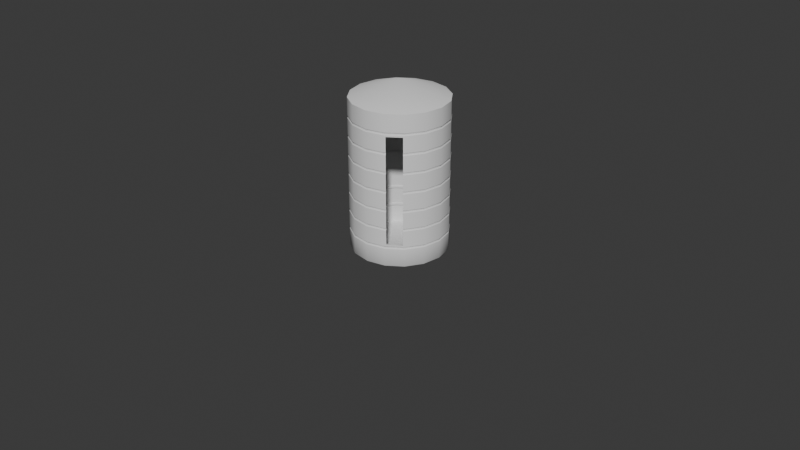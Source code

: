 # Source: WaterTank.blend  (saved by Blender 5.1.30; exported with 4.5.12 LTS)
import bpy
from mathutils import Matrix  # noqa: F401  (used for matrix-valued properties, if any)

bpy.ops.wm.read_factory_settings(use_empty=True)
scene = bpy.context.scene
scene.name = 'Scene'

# ---- collections
col_collection = bpy.data.collections.new('Collection'); scene.collection.children.link(col_collection)
col_duplicate = bpy.data.collections.new('duplicate'); scene.collection.children.link(col_duplicate)
col_duplicate_001 = bpy.data.collections.new('duplicate.001'); scene.collection.children.link(col_duplicate_001)

# ---- world
world_world = bpy.data.worlds.new('World'); scene.world = world_world
world_world.use_nodes = True; world_world.node_tree.nodes.clear()
_N = world_world.node_tree.nodes; _L = world_world.node_tree.links
n0 = _N.new('ShaderNodeOutputWorld'); n0.name = 'World Output'; n0.location = (200, 100)
n1 = _N.new('ShaderNodeBackground'); n1.name = 'Background'; n1.location = (-200, 100)
n1.inputs[0].default_value = (0.05088, 0.05088, 0.05088, 1.0)
_L.new(n1.outputs[0], n0.inputs[0])
n0.is_active_output = True
world_world.color = (0.05088, 0.05088, 0.05088)
world_world.sun_shadow_jitter_overblur = 0.0

# ---- meshes
me_plane_001 = bpy.data.meshes.new('Plane.001')
me_plane_001.from_pydata([(0.0, 0.0, 0.0), (-0.2636, -2.719e-07, -0.8344), (-0.2636, -3.16e-09, -0.009699), (-0.2539, 0.0, 0.0), (-0.2435, -0.1009, -0.8344), (-0.2435, -0.1009, -0.009699), (-0.2346, -0.09717, 0.0), (-0.1864, -0.1864, -0.8344), (-0.1864, -0.1864, -0.009699), (-0.1795, -0.1795, 0.0), (-0.1009, -0.2435, -0.8344), (-0.1009, -0.2435, -0.009699), (-0.09717, -0.2346, 0.0), (2.834e-07, -0.2636, -0.8344), (1.468e-08, -0.2636, -0.009699), (1.11e-08, -0.2539, 0.0), (0.1009, -0.2435, -0.8344), (0.1009, -0.2435, -0.009699), (0.09717, -0.2346, 0.0), (0.1864, -0.1864, -0.8344), (0.1864, -0.1864, -0.009699), (0.1795, -0.1795, 0.0), (0.2435, -0.1009, -0.8344), (0.2435, -0.1009, -0.009699), (0.2346, -0.09717, 0.0), (0.2636, 2.949e-07, -0.8344), (0.2636, 2.621e-08, -0.009699), (0.2539, 2.22e-08, 0.0), (0.2435, 0.1009, -0.8344), (0.2435, 0.1009, -0.009699), (0.2346, 0.09717, 0.0), (0.1864, 0.1864, -0.8344), (0.1864, 0.1864, -0.009699), (0.1795, 0.1795, 0.0), (0.1009, 0.2435, -0.8344), (0.1009, 0.2435, -0.009699), (0.09717, 0.2346, 0.0), (-2.75e-07, 0.2636, -0.8344), (4.441e-16, -1.421e-14, -0.9264), (-6.304e-09, 0.2636, -0.009699), (-3.028e-09, 0.2539, 0.0), (-0.1009, 0.2435, -0.8344), (-0.1009, 0.2435, -0.009699), (-0.09717, 0.2346, 0.0), (-0.1864, 0.1864, -0.8344), (-0.1864, 0.1864, -0.009699), (-0.1795, 0.1795, 0.0), (-0.2435, 0.1009, -0.8344), (-0.2435, 0.1009, -0.009699), (-0.2346, 0.09717, 0.0), (-0.2636, -3.904e-08, -0.1198), (-0.2636, -3.447e-08, -0.1058), (-0.2581, -3.582e-08, -0.1128), (-0.2636, -7.263e-08, -0.2229), (-0.2636, -6.806e-08, -0.2089), (-0.2581, -6.867e-08, -0.2159), (-0.2636, -1.062e-07, -0.326), (-0.2636, -1.017e-07, -0.312), (-0.2581, -1.015e-07, -0.319), (-0.2636, -1.398e-07, -0.4291), (-0.2636, -1.352e-07, -0.4151), (-0.2581, -1.347e-07, -0.4221), (-0.2636, -1.734e-07, -0.5322), (-0.2636, -1.688e-07, -0.5182), (-0.2581, -1.674e-07, -0.5252), (-0.2636, -2.07e-07, -0.6353), (-0.2636, -2.024e-07, -0.6212), (-0.2581, -2.004e-07, -0.6283), (-0.2636, -2.406e-07, -0.7384), (-0.2636, -2.36e-07, -0.7243), (-0.2581, -2.334e-07, -0.7313), (-0.2435, -0.1009, -0.1058), (-0.2435, -0.1009, -0.1198), (-0.2384, -0.09877, -0.1128), (-0.2435, -0.1009, -0.2089), (-0.2435, -0.1009, -0.2229), (-0.2384, -0.09877, -0.2159), (-0.2435, -0.1009, -0.312), (-0.2435, -0.1009, -0.326), (-0.2384, -0.09877, -0.319), (-0.2435, -0.1009, -0.4151), (-0.2435, -0.1009, -0.4291), (-0.2384, -0.09877, -0.4221), (-0.2435, -0.1009, -0.5182), (-0.2435, -0.1009, -0.5322), (-0.2384, -0.09877, -0.5252), (-0.2435, -0.1009, -0.6212), (-0.2435, -0.1009, -0.6353), (-0.2384, -0.09877, -0.6283), (-0.2435, -0.1009, -0.7243), (-0.2435, -0.1009, -0.7384), (-0.2384, -0.09877, -0.7313), (-0.1864, -0.1864, -0.1058), (-0.1864, -0.1864, -0.1198), (-0.1825, -0.1825, -0.1128), (-0.1864, -0.1864, -0.2089), (-0.1864, -0.1864, -0.2229), (-0.1825, -0.1825, -0.2159), (-0.1864, -0.1864, -0.312), (-0.1864, -0.1864, -0.326), (-0.1825, -0.1825, -0.319), (-0.1864, -0.1864, -0.4151), (-0.1864, -0.1864, -0.4291), (-0.1825, -0.1825, -0.4221), (-0.1864, -0.1864, -0.5182), (-0.1864, -0.1864, -0.5322), (-0.1825, -0.1825, -0.5252), (-0.1864, -0.1864, -0.6212), (-0.1864, -0.1864, -0.6353), (-0.1825, -0.1825, -0.6283), (-0.1864, -0.1864, -0.7243), (-0.1864, -0.1864, -0.7384), (-0.1825, -0.1825, -0.7313), (-0.1009, -0.2435, -0.1058), (-0.1009, -0.2435, -0.1198), (-0.09877, -0.2384, -0.1128), (-0.1009, -0.2435, -0.2089), (-0.1009, -0.2435, -0.2229), (-0.09877, -0.2384, -0.2159), (-0.1009, -0.2435, -0.312), (-0.1009, -0.2435, -0.326), (-0.09877, -0.2384, -0.319), (-0.1009, -0.2435, -0.4151), (-0.1009, -0.2435, -0.4291), (-0.09877, -0.2384, -0.4221), (-0.1009, -0.2435, -0.5182), (-0.1009, -0.2435, -0.5322), (-0.09877, -0.2384, -0.5252), (-0.1009, -0.2435, -0.6212), (-0.1009, -0.2435, -0.6353), (-0.09877, -0.2384, -0.6283), (-0.1009, -0.2435, -0.7243), (-0.1009, -0.2435, -0.7384), (-0.09877, -0.2384, -0.7313), (4.599e-08, -0.2636, -0.1058), (5.056e-08, -0.2636, -0.1198), (4.695e-08, -0.2581, -0.1128), (7.958e-08, -0.2636, -0.2089), (8.415e-08, -0.2636, -0.2229), (7.984e-08, -0.2581, -0.2159), (1.132e-07, -0.2636, -0.312), (1.177e-07, -0.2636, -0.326), (1.129e-07, -0.2581, -0.319), (1.468e-07, -0.2636, -0.4151), (1.513e-07, -0.2636, -0.4291), (1.457e-07, -0.2581, -0.4221), (1.804e-07, -0.2636, -0.5182), (1.849e-07, -0.2636, -0.5322), (1.787e-07, -0.2581, -0.5252), (2.139e-07, -0.2636, -0.6212), (2.185e-07, -0.2636, -0.6353), (2.115e-07, -0.2581, -0.6283), (2.475e-07, -0.2636, -0.7243), (2.521e-07, -0.2636, -0.7384), (2.443e-07, -0.2581, -0.7313), (0.1009, -0.2435, -0.1058), (0.1009, -0.2435, -0.1198), (0.09877, -0.2384, -0.1128), (0.1009, -0.2435, -0.2089), (0.1009, -0.2435, -0.2229), (0.09877, -0.2384, -0.2159), (0.1009, -0.2435, -0.312), (0.1009, -0.2435, -0.326), (0.09877, -0.2384, -0.319), (0.1009, -0.2435, -0.4151), (0.1009, -0.2435, -0.4291), (0.09877, -0.2384, -0.4221), (0.1009, -0.2435, -0.5182), (0.1009, -0.2435, -0.5322), (0.09877, -0.2384, -0.5252), (0.1009, -0.2435, -0.6212), (0.1009, -0.2435, -0.6353), (0.09877, -0.2384, -0.6283), (0.1009, -0.2435, -0.7243), (0.1009, -0.2435, -0.7384), (0.09877, -0.2384, -0.7313), (0.1864, -0.1864, -0.1058), (0.1864, -0.1864, -0.1198), (0.1825, -0.1825, -0.1128), (0.1864, -0.1864, -0.2089), (0.1864, -0.1864, -0.2229), (0.1825, -0.1825, -0.2159), (0.1864, -0.1864, -0.312), (0.1864, -0.1864, -0.326), (0.1825, -0.1825, -0.319), (0.1864, -0.1864, -0.4151), (0.1864, -0.1864, -0.4291), (0.1825, -0.1825, -0.4221), (0.1864, -0.1864, -0.5182), (0.1864, -0.1864, -0.5322), (0.1825, -0.1825, -0.5252), (0.1864, -0.1864, -0.6212), (0.1864, -0.1864, -0.6353), (0.1825, -0.1825, -0.6283), (0.1864, -0.1864, -0.7243), (0.1864, -0.1864, -0.7384), (0.1825, -0.1825, -0.7313), (0.2435, -0.1009, -0.1058), (0.2435, -0.1009, -0.1198), (0.2384, -0.09877, -0.1128), (0.2435, -0.1009, -0.2089), (0.2435, -0.1009, -0.2229), (0.2384, -0.09877, -0.2159), (0.2435, -0.1009, -0.312), (0.2435, -0.1009, -0.326), (0.2384, -0.09877, -0.319), (0.2435, -0.1009, -0.4151), (0.2435, -0.1009, -0.4291), (0.2384, -0.09877, -0.4221), (0.2435, -0.1009, -0.5182), (0.2435, -0.1009, -0.5322), (0.2384, -0.09877, -0.5252), (0.2435, -0.1009, -0.6212), (0.2435, -0.1009, -0.6353), (0.2384, -0.09877, -0.6283), (0.2435, -0.1009, -0.7243), (0.2435, -0.1009, -0.7384), (0.2384, -0.09877, -0.7313), (0.2636, 5.751e-08, -0.1058), (0.2636, 6.208e-08, -0.1198), (0.2581, 5.871e-08, -0.1128), (0.2636, 9.11e-08, -0.2089), (0.2636, 9.567e-08, -0.2229), (0.2581, 9.164e-08, -0.2159), (0.2636, 1.247e-07, -0.312), (0.2636, 1.293e-07, -0.326), (0.2581, 1.246e-07, -0.319), (0.2636, 1.583e-07, -0.4151), (0.2636, 1.629e-07, -0.4291), (0.2581, 1.572e-07, -0.4221), (0.2636, 1.919e-07, -0.5182), (0.2636, 1.965e-07, -0.5322), (0.2581, 1.903e-07, -0.5252), (0.2636, 2.255e-07, -0.6212), (0.2636, 2.3e-07, -0.6353), (0.2581, 2.23e-07, -0.6283), (0.2636, 2.591e-07, -0.7243), (0.2636, 2.636e-07, -0.7384), (0.2581, 2.558e-07, -0.7313), (0.2435, 0.1009, -0.1058), (0.2435, 0.1009, -0.1198), (0.2384, 0.09877, -0.1128), (0.2435, 0.1009, -0.2089), (0.2435, 0.1009, -0.2229), (0.2384, 0.09877, -0.2159), (0.2435, 0.1009, -0.312), (0.2435, 0.1009, -0.326), (0.2384, 0.09877, -0.319), (0.2435, 0.1009, -0.4151), (0.2435, 0.1009, -0.4291), (0.2384, 0.09877, -0.4221), (0.2435, 0.1009, -0.5182), (0.2435, 0.1009, -0.5322), (0.2384, 0.09877, -0.5252), (0.2435, 0.1009, -0.6212), (0.2435, 0.1009, -0.6353), (0.2384, 0.09877, -0.6283), (0.2435, 0.1009, -0.7243), (0.2435, 0.1009, -0.7384), (0.2384, 0.09877, -0.7313), (0.1864, 0.1864, -0.1058), (0.1791, 0.1913, -0.1286), (0.1825, 0.1825, -0.1128), (0.1793, 0.1915, -0.2085), (0.1793, 0.1915, -0.2233), (0.1756, 0.1879, -0.2159), (0.1793, 0.1915, -0.3115), (0.1793, 0.1915, -0.3264), (0.1756, 0.1879, -0.319), (0.1793, 0.1915, -0.4146), (0.1793, 0.1915, -0.4295), (0.1756, 0.1879, -0.4221), (0.1793, 0.1915, -0.5177), (0.1793, 0.1915, -0.5326), (0.1756, 0.1879, -0.5252), (0.1793, 0.1915, -0.6208), (0.1793, 0.1915, -0.6357), (0.1756, 0.1879, -0.6283), (0.1791, 0.1913, -0.7156), (0.1864, 0.1864, -0.7384), (0.1825, 0.1825, -0.7313), (0.1009, 0.2435, -0.1058), (0.1082, 0.2387, -0.1286), (0.09877, 0.2384, -0.1128), (0.1083, 0.2389, -0.2085), (0.1083, 0.2389, -0.2233), (0.1064, 0.2341, -0.2159), (0.1083, 0.2389, -0.3115), (0.1083, 0.2389, -0.3264), (0.1064, 0.2341, -0.319), (0.1083, 0.2389, -0.4146), (0.1083, 0.2389, -0.4295), (0.1064, 0.2341, -0.4221), (0.1083, 0.2389, -0.5177), (0.1083, 0.2389, -0.5326), (0.1064, 0.2341, -0.5252), (0.1083, 0.2389, -0.6208), (0.1083, 0.2389, -0.6357), (0.1064, 0.2341, -0.6283), (0.1082, 0.2387, -0.7156), (0.1009, 0.2435, -0.7384), (0.09877, 0.2384, -0.7313), (-3.761e-08, 0.2636, -0.1058), (-4.218e-08, 0.2636, -0.1198), (-3.937e-08, 0.2581, -0.1128), (-7.12e-08, 0.2636, -0.2089), (-7.577e-08, 0.2636, -0.2229), (-7.226e-08, 0.2581, -0.2159), (-1.048e-07, 0.2636, -0.312), (-1.094e-07, 0.2636, -0.326), (-1.05e-07, 0.2581, -0.319), (-1.384e-07, 0.2636, -0.4151), (-1.43e-07, 0.2636, -0.4291), (-1.38e-07, 0.2581, -0.4221), (-1.72e-07, 0.2636, -0.5182), (-1.765e-07, 0.2636, -0.5322), (-1.707e-07, 0.2581, -0.5252), (-2.056e-07, 0.2636, -0.6212), (-2.101e-07, 0.2636, -0.6353), (-2.037e-07, 0.2581, -0.6283), (-2.392e-07, 0.2636, -0.7243), (-2.437e-07, 0.2636, -0.7384), (-2.367e-07, 0.2581, -0.7313), (-0.1009, 0.2435, -0.1058), (-0.1009, 0.2435, -0.1198), (-0.09877, 0.2384, -0.1128), (-0.1009, 0.2435, -0.2089), (-0.1009, 0.2435, -0.2229), (-0.09877, 0.2384, -0.2159), (-0.1009, 0.2435, -0.312), (-0.1009, 0.2435, -0.326), (-0.09877, 0.2384, -0.319), (-0.1009, 0.2435, -0.4151), (-0.1009, 0.2435, -0.4291), (-0.09877, 0.2384, -0.4221), (-0.1009, 0.2435, -0.5182), (-0.1009, 0.2435, -0.5322), (-0.09877, 0.2384, -0.5252), (-0.1009, 0.2435, -0.6212), (-0.1009, 0.2435, -0.6353), (-0.09877, 0.2384, -0.6283), (-0.1009, 0.2435, -0.7243), (-0.1009, 0.2435, -0.7384), (-0.09877, 0.2384, -0.7313), (-0.1864, 0.1864, -0.1058), (-0.1864, 0.1864, -0.1198), (-0.1825, 0.1825, -0.1128), (-0.1864, 0.1864, -0.2089), (-0.1864, 0.1864, -0.2229), (-0.1825, 0.1825, -0.2159), (-0.1864, 0.1864, -0.312), (-0.1864, 0.1864, -0.326), (-0.1825, 0.1825, -0.319), (-0.1864, 0.1864, -0.4151), (-0.1864, 0.1864, -0.4291), (-0.1825, 0.1825, -0.4221), (-0.1864, 0.1864, -0.5182), (-0.1864, 0.1864, -0.5322), (-0.1825, 0.1825, -0.5252), (-0.1864, 0.1864, -0.6212), (-0.1864, 0.1864, -0.6353), (-0.1825, 0.1825, -0.6283), (-0.1864, 0.1864, -0.7243), (-0.1864, 0.1864, -0.7384), (-0.1825, 0.1825, -0.7313), (-0.2435, 0.1009, -0.1058), (-0.2435, 0.1009, -0.1198), (-0.2384, 0.09877, -0.1128), (-0.2435, 0.1009, -0.2089), (-0.2435, 0.1009, -0.2229), (-0.2384, 0.09877, -0.2159), (-0.2435, 0.1009, -0.312), (-0.2435, 0.1009, -0.326), (-0.2384, 0.09877, -0.319), (-0.2435, 0.1009, -0.4151), (-0.2435, 0.1009, -0.4291), (-0.2384, 0.09877, -0.4221), (-0.2435, 0.1009, -0.5182), (-0.2435, 0.1009, -0.5322), (-0.2384, 0.09877, -0.5252), (-0.2435, 0.1009, -0.6212), (-0.2435, 0.1009, -0.6353), (-0.2384, 0.09877, -0.6283), (-0.2435, 0.1009, -0.7243), (-0.2435, 0.1009, -0.7384), (-0.2384, 0.09877, -0.7313), (0.09877, 0.2384, -0.2159), (0.1009, 0.2435, -0.2229), (0.1009, 0.2435, -0.2089), (0.09877, 0.2384, -0.319), (0.1009, 0.2435, -0.326), (0.1009, 0.2435, -0.312), (0.09877, 0.2384, -0.4221), (0.1009, 0.2435, -0.4291), (0.1009, 0.2435, -0.4151), (0.09877, 0.2384, -0.5252), (0.1009, 0.2435, -0.5322), (0.1009, 0.2435, -0.5182), (0.09877, 0.2384, -0.6283), (0.1009, 0.2435, -0.6353), (0.1009, 0.2435, -0.6212), (0.1864, 0.1864, -0.1198), (0.1009, 0.2435, -0.1198), (0.1825, 0.1825, -0.2159), (0.1864, 0.1864, -0.2229), (0.1864, 0.1864, -0.2089), (0.1825, 0.1825, -0.319), (0.1864, 0.1864, -0.326), (0.1864, 0.1864, -0.312), (0.1825, 0.1825, -0.4221), (0.1864, 0.1864, -0.4291), (0.1864, 0.1864, -0.4151), (0.1825, 0.1825, -0.5252), (0.1864, 0.1864, -0.5322), (0.1864, 0.1864, -0.5182), (0.1825, 0.1825, -0.6283), (0.1864, 0.1864, -0.6353), (0.1864, 0.1864, -0.6212), (0.1009, 0.2435, -0.7243), (0.1864, 0.1864, -0.7243)], [], [(1, 38, 4), (4, 38, 7), (7, 38, 10), (10, 38, 13), (13, 38, 16), (16, 38, 19), (19, 38, 22), (22, 38, 25), (25, 38, 28), (28, 38, 31), (31, 38, 34), (34, 38, 37), (37, 38, 41), (41, 38, 44), (44, 38, 47), (47, 38, 1), (2, 5, 6, 3), (5, 8, 9, 6), (8, 11, 12, 9), (11, 14, 15, 12), (14, 17, 18, 15), (17, 20, 21, 18), (20, 23, 24, 21), (23, 26, 27, 24), (26, 29, 30, 27), (29, 32, 33, 30), (32, 35, 36, 33), (35, 39, 40, 36), (39, 42, 43, 40), (42, 45, 46, 43), (45, 48, 49, 46), (48, 2, 3, 49), (3, 6, 0), (6, 9, 0), (9, 12, 0), (12, 15, 0), (15, 18, 0), (18, 21, 0), (21, 24, 0), (24, 27, 0), (27, 30, 0), (30, 33, 0), (33, 36, 0), (36, 40, 0), (40, 43, 0), (43, 46, 0), (46, 49, 0), (49, 3, 0), (366, 50, 52, 367), (367, 52, 51, 365), (369, 53, 55, 370), (370, 55, 54, 368), (372, 56, 58, 373), (373, 58, 57, 371), (375, 59, 61, 376), (376, 61, 60, 374), (378, 62, 64, 379), (379, 64, 63, 377), (381, 65, 67, 382), (382, 67, 66, 380), (384, 68, 70, 385), (385, 70, 69, 383), (345, 366, 367, 346), (346, 367, 365, 344), (348, 369, 370, 349), (349, 370, 368, 347), (351, 372, 373, 352), (352, 373, 371, 350), (354, 375, 376, 355), (355, 376, 374, 353), (357, 378, 379, 358), (358, 379, 377, 356), (360, 381, 382, 361), (361, 382, 380, 359), (363, 384, 385, 364), (364, 385, 383, 362), (324, 345, 346, 325), (325, 346, 344, 323), (327, 348, 349, 328), (328, 349, 347, 326), (330, 351, 352, 331), (331, 352, 350, 329), (333, 354, 355, 334), (334, 355, 353, 332), (336, 357, 358, 337), (337, 358, 356, 335), (339, 360, 361, 340), (340, 361, 359, 338), (342, 363, 364, 343), (343, 364, 362, 341), (303, 324, 325, 304), (304, 325, 323, 302), (306, 327, 328, 307), (307, 328, 326, 305), (309, 330, 331, 310), (310, 331, 329, 308), (312, 333, 334, 313), (313, 334, 332, 311), (315, 336, 337, 316), (316, 337, 335, 314), (318, 339, 340, 319), (319, 340, 338, 317), (321, 342, 343, 322), (322, 343, 341, 320), (402, 303, 304, 283), (283, 304, 302, 281), (387, 306, 307, 386), (386, 307, 305, 388), (390, 309, 310, 389), (389, 310, 308, 391), (393, 312, 313, 392), (392, 313, 311, 394), (396, 315, 316, 395), (395, 316, 314, 397), (399, 318, 319, 398), (398, 319, 317, 400), (300, 321, 322, 301), (301, 322, 320, 418), (401, 402, 283, 262), (262, 283, 281, 260), (279, 300, 301, 280), (280, 301, 418, 419), (240, 401, 262, 241), (241, 262, 260, 239), (243, 404, 403, 244), (244, 403, 405, 242), (246, 407, 406, 247), (247, 406, 408, 245), (249, 410, 409, 250), (250, 409, 411, 248), (252, 413, 412, 253), (253, 412, 414, 251), (255, 416, 415, 256), (256, 415, 417, 254), (258, 279, 280, 259), (259, 280, 419, 257), (219, 240, 241, 220), (220, 241, 239, 218), (222, 243, 244, 223), (223, 244, 242, 221), (225, 246, 247, 226), (226, 247, 245, 224), (228, 249, 250, 229), (229, 250, 248, 227), (231, 252, 253, 232), (232, 253, 251, 230), (234, 255, 256, 235), (235, 256, 254, 233), (237, 258, 259, 238), (238, 259, 257, 236), (198, 219, 220, 199), (199, 220, 218, 197), (201, 222, 223, 202), (202, 223, 221, 200), (204, 225, 226, 205), (205, 226, 224, 203), (207, 228, 229, 208), (208, 229, 227, 206), (210, 231, 232, 211), (211, 232, 230, 209), (213, 234, 235, 214), (214, 235, 233, 212), (216, 237, 238, 217), (217, 238, 236, 215), (177, 198, 199, 178), (178, 199, 197, 176), (180, 201, 202, 181), (181, 202, 200, 179), (183, 204, 205, 184), (184, 205, 203, 182), (186, 207, 208, 187), (187, 208, 206, 185), (189, 210, 211, 190), (190, 211, 209, 188), (192, 213, 214, 193), (193, 214, 212, 191), (195, 216, 217, 196), (196, 217, 215, 194), (156, 177, 178, 157), (157, 178, 176, 155), (159, 180, 181, 160), (160, 181, 179, 158), (162, 183, 184, 163), (163, 184, 182, 161), (165, 186, 187, 166), (166, 187, 185, 164), (168, 189, 190, 169), (169, 190, 188, 167), (171, 192, 193, 172), (172, 193, 191, 170), (174, 195, 196, 175), (175, 196, 194, 173), (135, 156, 157, 136), (136, 157, 155, 134), (138, 159, 160, 139), (139, 160, 158, 137), (141, 162, 163, 142), (142, 163, 161, 140), (144, 165, 166, 145), (145, 166, 164, 143), (147, 168, 169, 148), (148, 169, 167, 146), (150, 171, 172, 151), (151, 172, 170, 149), (153, 174, 175, 154), (154, 175, 173, 152), (114, 135, 136, 115), (115, 136, 134, 113), (117, 138, 139, 118), (118, 139, 137, 116), (120, 141, 142, 121), (121, 142, 140, 119), (123, 144, 145, 124), (124, 145, 143, 122), (126, 147, 148, 127), (127, 148, 146, 125), (129, 150, 151, 130), (130, 151, 149, 128), (132, 153, 154, 133), (133, 154, 152, 131), (93, 114, 115, 94), (94, 115, 113, 92), (96, 117, 118, 97), (97, 118, 116, 95), (99, 120, 121, 100), (100, 121, 119, 98), (102, 123, 124, 103), (103, 124, 122, 101), (105, 126, 127, 106), (106, 127, 125, 104), (108, 129, 130, 109), (109, 130, 128, 107), (111, 132, 133, 112), (112, 133, 131, 110), (72, 93, 94, 73), (73, 94, 92, 71), (75, 96, 97, 76), (76, 97, 95, 74), (78, 99, 100, 79), (79, 100, 98, 77), (81, 102, 103, 82), (82, 103, 101, 80), (84, 105, 106, 85), (85, 106, 104, 83), (87, 108, 109, 88), (88, 109, 107, 86), (90, 111, 112, 91), (91, 112, 110, 89), (50, 72, 73, 52), (52, 73, 71, 51), (53, 75, 76, 55), (55, 76, 74, 54), (56, 78, 79, 58), (58, 79, 77, 57), (59, 81, 82, 61), (61, 82, 80, 60), (62, 84, 85, 64), (64, 85, 83, 63), (65, 87, 88, 67), (67, 88, 86, 66), (68, 90, 91, 70), (70, 91, 89, 69), (2, 51, 71, 5), (48, 365, 51, 2), (50, 54, 74, 72), (366, 368, 54, 50), (53, 57, 77, 75), (369, 371, 57, 53), (56, 60, 80, 78), (372, 374, 60, 56), (59, 63, 83, 81), (375, 377, 63, 59), (62, 66, 86, 84), (378, 380, 66, 62), (65, 69, 89, 87), (381, 383, 69, 65), (384, 47, 1, 68), (68, 1, 4, 90), (72, 74, 95, 93), (5, 71, 92, 8), (75, 77, 98, 96), (78, 80, 101, 99), (81, 83, 104, 102), (84, 86, 107, 105), (87, 89, 110, 108), (90, 4, 7, 111), (93, 95, 116, 114), (8, 92, 113, 11), (96, 98, 119, 117), (99, 101, 122, 120), (102, 104, 125, 123), (105, 107, 128, 126), (108, 110, 131, 129), (111, 7, 10, 132), (114, 116, 137, 135), (11, 113, 134, 14), (117, 119, 140, 138), (120, 122, 143, 141), (123, 125, 146, 144), (126, 128, 149, 147), (129, 131, 152, 150), (132, 10, 13, 153), (135, 137, 158, 156), (14, 134, 155, 17), (138, 140, 161, 159), (141, 143, 164, 162), (144, 146, 167, 165), (147, 149, 170, 168), (150, 152, 173, 171), (153, 13, 16, 174), (156, 158, 179, 177), (17, 155, 176, 20), (159, 161, 182, 180), (162, 164, 185, 183), (165, 167, 188, 186), (168, 170, 191, 189), (171, 173, 194, 192), (174, 16, 19, 195), (177, 179, 200, 198), (20, 176, 197, 23), (180, 182, 203, 201), (183, 185, 206, 204), (186, 188, 209, 207), (189, 191, 212, 210), (192, 194, 215, 213), (195, 19, 22, 216), (198, 200, 221, 219), (23, 197, 218, 26), (201, 203, 224, 222), (204, 206, 227, 225), (207, 209, 230, 228), (210, 212, 233, 231), (213, 215, 236, 234), (216, 22, 25, 237), (219, 221, 242, 240), (26, 218, 239, 29), (222, 224, 245, 243), (225, 227, 248, 246), (228, 230, 251, 249), (231, 233, 254, 252), (234, 236, 257, 255), (237, 25, 28, 258), (240, 242, 405, 401), (29, 239, 260, 32), (243, 245, 408, 404), (246, 248, 411, 407), (249, 251, 414, 410), (252, 254, 417, 413), (255, 257, 419, 416), (258, 28, 31, 279), (32, 260, 281, 35), (279, 31, 34, 300), (402, 388, 305, 303), (35, 281, 302, 39), (387, 391, 308, 306), (390, 394, 311, 309), (393, 397, 314, 312), (396, 400, 317, 315), (399, 418, 320, 318), (300, 34, 37, 321), (303, 305, 326, 324), (39, 302, 323, 42), (306, 308, 329, 327), (309, 311, 332, 330), (312, 314, 335, 333), (315, 317, 338, 336), (318, 320, 341, 339), (321, 37, 41, 342), (324, 326, 347, 345), (42, 323, 344, 45), (327, 329, 350, 348), (330, 332, 353, 351), (333, 335, 356, 354), (336, 338, 359, 357), (339, 341, 362, 360), (342, 41, 44, 363), (345, 347, 368, 366), (45, 344, 365, 48), (348, 350, 371, 369), (351, 353, 374, 372), (354, 356, 377, 375), (357, 359, 380, 378), (360, 362, 383, 381), (363, 44, 47, 384), (286, 285, 387, 386), (284, 286, 386, 388), (289, 288, 390, 389), (287, 289, 389, 391), (292, 291, 393, 392), (290, 292, 392, 394), (295, 294, 396, 395), (293, 295, 395, 397), (298, 297, 399, 398), (296, 298, 398, 400), (261, 282, 402, 401), (264, 265, 403, 404), (265, 263, 405, 403), (267, 268, 406, 407), (268, 266, 408, 406), (270, 271, 409, 410), (271, 269, 411, 409), (273, 274, 412, 413), (274, 272, 414, 412), (276, 277, 415, 416), (277, 275, 417, 415), (299, 278, 419, 418), (263, 261, 401, 405), (266, 264, 404, 408), (269, 267, 407, 411), (272, 270, 410, 414), (275, 273, 413, 417), (278, 276, 416, 419), (282, 284, 388, 402), (285, 287, 391, 387), (288, 290, 394, 390), (291, 293, 397, 393), (294, 296, 400, 396), (297, 299, 418, 399)])
me_plane_001.polygons.foreach_set('use_smooth', [True] * 418)
_k = set([(1, 4), (1, 47), (4, 7), (7, 10), (10, 13), (13, 16), (16, 19), (19, 22), (22, 25), (25, 28), (28, 31), (31, 34), (34, 37), (37, 41), (41, 44), (44, 47), (50, 72), (50, 366), (51, 71), (51, 365), (53, 75), (53, 369), (54, 74), (54, 368), (56, 78), (56, 372), (57, 77), (57, 371), (59, 81), (59, 375), (60, 80), (60, 374), (62, 84), (62, 378), (63, 83), (63, 377), (65, 87), (65, 381), (66, 86), (66, 380), (68, 90), (68, 384), (69, 89), (69, 383), (71, 92), (72, 93), (74, 95), (75, 96), (77, 98), (78, 99), (80, 101), (81, 102), (83, 104), (84, 105), (86, 107), (87, 108), (89, 110), (90, 111), (92, 113), (93, 114), (95, 116), (96, 117), (98, 119), (99, 120), (101, 122), (102, 123), (104, 125), (105, 126), (107, 128), (108, 129), (110, 131), (111, 132), (113, 134), (114, 135), (116, 137), (117, 138), (119, 140), (120, 141), (122, 143), (123, 144), (125, 146), (126, 147), (128, 149), (129, 150), (131, 152), (132, 153), (134, 155), (135, 156), (137, 158), (138, 159), (140, 161), (141, 162), (143, 164), (144, 165), (146, 167), (147, 168), (149, 170), (150, 171), (152, 173), (153, 174), (155, 176), (156, 177), (158, 179), (159, 180), (161, 182), (162, 183), (164, 185), (165, 186), (167, 188), (168, 189), (170, 191), (171, 192), (173, 194), (174, 195), (176, 197), (177, 198), (179, 200), (180, 201), (182, 203), (183, 204), (185, 206), (186, 207), (188, 209), (189, 210), (191, 212), (192, 213), (194, 215), (195, 216), (197, 218), (198, 219), (200, 221), (201, 222), (203, 224), (204, 225), (206, 227), (207, 228), (209, 230), (210, 231), (212, 233), (213, 234), (215, 236), (216, 237), (218, 239), (219, 240), (221, 242), (222, 243), (224, 245), (225, 246), (227, 248), (228, 249), (230, 251), (231, 252), (233, 254), (234, 255), (236, 257), (237, 258), (239, 260), (240, 401), (242, 405), (243, 404), (245, 408), (246, 407), (248, 411), (249, 410), (251, 414), (252, 413), (254, 417), (255, 416), (257, 419), (258, 279), (260, 281), (261, 263), (261, 282), (263, 265), (263, 405), (264, 265), (264, 266), (264, 404), (266, 268), (266, 408), (267, 268), (267, 269), (267, 407), (269, 271), (269, 411), (270, 271), (270, 272), (270, 410), (272, 274), (272, 414), (273, 274), (273, 275), (273, 413), (275, 277), (275, 417), (276, 277), (276, 278), (276, 416), (278, 299), (279, 300), (281, 302), (282, 284), (284, 286), (284, 388), (285, 286), (285, 287), (285, 387), (287, 289), (287, 391), (288, 289), (288, 290), (288, 390), (290, 292), (290, 394), (291, 292), (291, 293), (291, 393), (293, 295), (293, 397), (294, 295), (294, 296), (294, 396), (296, 298), (296, 400), (297, 298), (297, 299), (297, 399), (300, 321), (302, 323), (303, 324), (303, 402), (305, 326), (305, 388), (306, 327), (306, 387), (308, 329), (308, 391), (309, 330), (309, 390), (311, 332), (311, 394), (312, 333), (312, 393), (314, 335), (314, 397), (315, 336), (315, 396), (317, 338), (317, 400), (318, 339), (318, 399), (320, 341), (320, 418), (321, 342), (323, 344), (324, 345), (326, 347), (327, 348), (329, 350), (330, 351), (332, 353), (333, 354), (335, 356), (336, 357), (338, 359), (339, 360), (341, 362), (342, 363), (344, 365), (345, 366), (347, 368), (348, 369), (350, 371), (351, 372), (353, 374), (354, 375), (356, 377), (357, 378), (359, 380), (360, 381), (362, 383), (363, 384), (401, 402), (418, 419)])
me_plane_001.attributes.new('sharp_edge', 'BOOLEAN', 'EDGE').data.foreach_set('value', [ (min(e.vertices), max(e.vertices)) in _k for e in me_plane_001.edges])
_uv = me_plane_001.uv_layers.new(name='UVMap')
_uv.uv.foreach_set('vector', [0.0, -0.8344, 0.0625, -0.9264, 0.0625, -0.8344, 0.0625, -0.8344, 0.125, -0.9264, 0.125, -0.8344, 0.125, -0.8344, 0.1875, -0.9264, 0.1875, -0.8344, 0.1875, -0.8344, 0.25, -0.9264, 0.25, -0.8344, 0.25, -0.8344, 0.3125, -0.9264, 0.3125, -0.8344, 0.3125, -0.8344, 0.375, -0.9264, 0.375, -0.8344, 0.375, -0.8344, 0.4375, -0.9264, 0.4375, -0.8344, 0.4375, -0.8344, 0.5, -0.9264, 0.5, -0.8344, 0.5, -0.8344, 0.5625, -0.9264, 0.5625, -0.8344, 0.5625, -0.8344, 0.625, -0.9264, 0.625, -0.8344, 0.625, -0.8344, 0.6875, -0.9264, 0.6875, -0.8344, 0.6875, -0.8344, 0.75, -0.9264, 0.75, -0.8344, 0.75, -0.8344, 0.8125, -0.9264, 0.8125, -0.8344, 0.8125, -0.8344, 0.875, -0.9264, 0.875, -0.8344, 0.875, -0.8344, 0.9375, -0.9264, 0.9375, -0.8344, 0.9375, -0.8344, 1.0, -0.9264, 1.0, -0.8344, 0.0, -0.009699, 0.0625, -0.009699, 0.0625, 0.0, 0.0, 0.0, 0.0625, -0.009699, 0.125, -0.009699, 0.125, 0.0, 0.0625, 0.0, 0.125, -0.009699, 0.1875, -0.009699, 0.1875, 0.0, 0.125, 0.0, 0.1875, -0.009699, 0.25, -0.009699, 0.25, 0.0, 0.1875, 0.0, 0.25, -0.009699, 0.3125, -0.009699, 0.3125, 0.0, 0.25, 0.0, 0.3125, -0.009699, 0.375, -0.009699, 0.375, 0.0, 0.3125, 0.0, 0.375, -0.009699, 0.4375, -0.009699, 0.4375, 0.0, 0.375, 0.0, 0.4375, -0.009699, 0.5, -0.009699, 0.5, 0.0, 0.4375, 0.0, 0.5, -0.009699, 0.5625, -0.009699, 0.5625, 0.0, 0.5, 0.0, 0.5625, -0.009699, 0.625, -0.009699, 0.625, 0.0, 0.5625, 0.0, 0.625, -0.009699, 0.6875, -0.009699, 0.6875, 0.0, 0.625, 0.0, 0.6875, -0.009699, 0.75, -0.009699, 0.75, 0.0, 0.6875, 0.0, 0.75, -0.009699, 0.8125, -0.009699, 0.8125, 0.0, 0.75, 0.0, 0.8125, -0.009699, 0.875, -0.009699, 0.875, 0.0, 0.8125, 0.0, 0.875, -0.009699, 0.9375, -0.009699, 0.9375, 0.0, 0.875, 0.0, 0.9375, -0.009699, 1.0, -0.009699, 1.0, 0.0, 0.9375, 0.0, 0.0, 0.0, 0.0625, 0.0, 0.0625, 0.0, 0.0625, 0.0, 0.125, 0.0, 0.125, 0.0, 0.125, 0.0, 0.1875, 0.0, 0.1875, 0.0, 0.1875, 0.0, 0.25, 0.0, 0.25, 0.0, 0.25, 0.0, 0.3125, 0.0, 0.3125, 0.0, 0.3125, 0.0, 0.375, 0.0, 0.375, 0.0, 0.375, 0.0, 0.4375, 0.0, 0.4375, 0.0, 0.4375, 0.0, 0.5, 0.0, 0.5, 0.0, 0.5, 0.0, 0.5625, 0.0, 0.5625, 0.0, 0.5625, 0.0, 0.625, 0.0, 0.625, 0.0, 0.625, 0.0, 0.6875, 0.0, 0.6875, 0.0, 0.6875, 0.0, 0.75, 0.0, 0.75, 0.0, 0.75, 0.0, 0.8125, 0.0, 0.8125, 0.0, 0.8125, 0.0, 0.875, 0.0, 0.875, 0.0, 0.875, 0.0, 0.9375, 0.0, 0.9375, 0.0, 0.9375, 0.0, 1.0, 0.0, 1.0, 0.0, 0.9375, -0.1198, 1.0, -0.1198, 1.0, -0.1128, 0.9375, -0.1128, 0.9375, -0.1128, 1.0, -0.1128, 1.0, -0.1058, 0.9375, -0.1058, 0.9375, -0.2229, 1.0, -0.2229, 1.0, -0.2159, 0.9375, -0.2159, 0.9375, -0.2159, 1.0, -0.2159, 1.0, -0.2089, 0.9375, -0.2089, 0.9375, -0.326, 1.0, -0.326, 1.0, -0.319, 0.9375, -0.319, 0.9375, -0.319, 1.0, -0.319, 1.0, -0.312, 0.9375, -0.312, 0.9375, -0.4291, 1.0, -0.4291, 1.0, -0.4221, 0.9375, -0.4221, 0.9375, -0.4221, 1.0, -0.4221, 1.0, -0.4151, 0.9375, -0.4151, 0.9375, -0.5322, 1.0, -0.5322, 1.0, -0.5252, 0.9375, -0.5252, 0.9375, -0.5252, 1.0, -0.5252, 1.0, -0.5182, 0.9375, -0.5182, 0.9375, -0.6353, 1.0, -0.6353, 1.0, -0.6283, 0.9375, -0.6283, 0.9375, -0.6283, 1.0, -0.6283, 1.0, -0.6212, 0.9375, -0.6212, 0.9375, -0.7384, 1.0, -0.7384, 1.0, -0.7313, 0.9375, -0.7313, 0.9375, -0.7313, 1.0, -0.7313, 1.0, -0.7243, 0.9375, -0.7243, 0.875, -0.1198, 0.9375, -0.1198, 0.9375, -0.1128, 0.875, -0.1128, 0.875, -0.1128, 0.9375, -0.1128, 0.9375, -0.1058, 0.875, -0.1058, 0.875, -0.2229, 0.9375, -0.2229, 0.9375, -0.2159, 0.875, -0.2159, 0.875, -0.2159, 0.9375, -0.2159, 0.9375, -0.2089, 0.875, -0.2089, 0.875, -0.326, 0.9375, -0.326, 0.9375, -0.319, 0.875, -0.319, 0.875, -0.319, 0.9375, -0.319, 0.9375, -0.312, 0.875, -0.312, 0.875, -0.4291, 0.9375, -0.4291, 0.9375, -0.4221, 0.875, -0.4221, 0.875, -0.4221, 0.9375, -0.4221, 0.9375, -0.4151, 0.875, -0.4151, 0.875, -0.5322, 0.9375, -0.5322, 0.9375, -0.5252, 0.875, -0.5252, 0.875, -0.5252, 0.9375, -0.5252, 0.9375, -0.5182, 0.875, -0.5182, 0.875, -0.6353, 0.9375, -0.6353, 0.9375, -0.6283, 0.875, -0.6283, 0.875, -0.6283, 0.9375, -0.6283, 0.9375, -0.6212, 0.875, -0.6212, 0.875, -0.7384, 0.9375, -0.7384, 0.9375, -0.7313, 0.875, -0.7313, 0.875, -0.7313, 0.9375, -0.7313, 0.9375, -0.7243, 0.875, -0.7243, 0.8125, -0.1198, 0.875, -0.1198, 0.875, -0.1128, 0.8125, -0.1128, 0.8125, -0.1128, 0.875, -0.1128, 0.875, -0.1058, 0.8125, -0.1058, 0.8125, -0.2229, 0.875, -0.2229, 0.875, -0.2159, 0.8125, -0.2159, 0.8125, -0.2159, 0.875, -0.2159, 0.875, -0.2089, 0.8125, -0.2089, 0.8125, -0.326, 0.875, -0.326, 0.875, -0.319, 0.8125, -0.319, 0.8125, -0.319, 0.875, -0.319, 0.875, -0.312, 0.8125, -0.312, 0.8125, -0.4291, 0.875, -0.4291, 0.875, -0.4221, 0.8125, -0.4221, 0.8125, -0.4221, 0.875, -0.4221, 0.875, -0.4151, 0.8125, -0.4151, 0.8125, -0.5322, 0.875, -0.5322, 0.875, -0.5252, 0.8125, -0.5252, 0.8125, -0.5252, 0.875, -0.5252, 0.875, -0.5182, 0.8125, -0.5182, 0.8125, -0.6353, 0.875, -0.6353, 0.875, -0.6283, 0.8125, -0.6283, 0.8125, -0.6283, 0.875, -0.6283, 0.875, -0.6212, 0.8125, -0.6212, 0.8125, -0.7384, 0.875, -0.7384, 0.875, -0.7313, 0.8125, -0.7313, 0.8125, -0.7313, 0.875, -0.7313, 0.875, -0.7243, 0.8125, -0.7243, 0.75, -0.1198, 0.8125, -0.1198, 0.8125, -0.1128, 0.75, -0.1128, 0.75, -0.1128, 0.8125, -0.1128, 0.8125, -0.1058, 0.75, -0.1058, 0.75, -0.2229, 0.8125, -0.2229, 0.8125, -0.2159, 0.75, -0.2159, 0.75, -0.2159, 0.8125, -0.2159, 0.8125, -0.2089, 0.75, -0.2089, 0.75, -0.326, 0.8125, -0.326, 0.8125, -0.319, 0.75, -0.319, 0.75, -0.319, 0.8125, -0.319, 0.8125, -0.312, 0.75, -0.312, 0.75, -0.4291, 0.8125, -0.4291, 0.8125, -0.4221, 0.75, -0.4221, 0.75, -0.4221, 0.8125, -0.4221, 0.8125, -0.4151, 0.75, -0.4151, 0.75, -0.5322, 0.8125, -0.5322, 0.8125, -0.5252, 0.75, -0.5252, 0.75, -0.5252, 0.8125, -0.5252, 0.8125, -0.5182, 0.75, -0.5182, 0.75, -0.6353, 0.8125, -0.6353, 0.8125, -0.6283, 0.75, -0.6283, 0.75, -0.6283, 0.8125, -0.6283, 0.8125, -0.6212, 0.75, -0.6212, 0.75, -0.7384, 0.8125, -0.7384, 0.8125, -0.7313, 0.75, -0.7313, 0.75, -0.7313, 0.8125, -0.7313, 0.8125, -0.7243, 0.75, -0.7243, 0.6875, -0.1198, 0.75, -0.1198, 0.75, -0.1128, 0.6875, -0.1128, 0.6875, -0.1128, 0.75, -0.1128, 0.75, -0.1058, 0.6875, -0.1058, 0.6875, -0.2229, 0.75, -0.2229, 0.75, -0.2159, 0.6875, -0.2159, 0.6875, -0.2159, 0.75, -0.2159, 0.75, -0.2089, 0.6875, -0.2089, 0.6875, -0.326, 0.75, -0.326, 0.75, -0.319, 0.6875, -0.319, 0.6875, -0.319, 0.75, -0.319, 0.75, -0.312, 0.6875, -0.312, 0.6875, -0.4291, 0.75, -0.4291, 0.75, -0.4221, 0.6875, -0.4221, 0.6875, -0.4221, 0.75, -0.4221, 0.75, -0.4151, 0.6875, -0.4151, 0.6875, -0.5322, 0.75, -0.5322, 0.75, -0.5252, 0.6875, -0.5252, 0.6875, -0.5252, 0.75, -0.5252, 0.75, -0.5182, 0.6875, -0.5182, 0.6875, -0.6353, 0.75, -0.6353, 0.75, -0.6283, 0.6875, -0.6283, 0.6875, -0.6283, 0.75, -0.6283, 0.75, -0.6212, 0.6875, -0.6212, 0.6875, -0.7384, 0.75, -0.7384, 0.75, -0.7313, 0.6875, -0.7313, 0.6875, -0.7313, 0.75, -0.7313, 0.75, -0.7243, 0.6875, -0.7243, 0.625, -0.1198, 0.6875, -0.1198, 0.6875, -0.1128, 0.625, -0.1128, 0.625, -0.1128, 0.6875, -0.1128, 0.6875, -0.1058, 0.625, -0.1058, 0.625, -0.7384, 0.6875, -0.7384, 0.6875, -0.7313, 0.625, -0.7313, 0.625, -0.7313, 0.6875, -0.7313, 0.6875, -0.7243, 0.625, -0.7243, 0.5625, -0.1198, 0.625, -0.1198, 0.625, -0.1128, 0.5625, -0.1128, 0.5625, -0.1128, 0.625, -0.1128, 0.625, -0.1058, 0.5625, -0.1058, 0.5625, -0.2229, 0.625, -0.2229, 0.625, -0.2159, 0.5625, -0.2159, 0.5625, -0.2159, 0.625, -0.2159, 0.625, -0.2089, 0.5625, -0.2089, 0.5625, -0.326, 0.625, -0.326, 0.625, -0.319, 0.5625, -0.319, 0.5625, -0.319, 0.625, -0.319, 0.625, -0.312, 0.5625, -0.312, 0.5625, -0.4291, 0.625, -0.4291, 0.625, -0.4221, 0.5625, -0.4221, 0.5625, -0.4221, 0.625, -0.4221, 0.625, -0.4151, 0.5625, -0.4151, 0.5625, -0.5322, 0.625, -0.5322, 0.625, -0.5252, 0.5625, -0.5252, 0.5625, -0.5252, 0.625, -0.5252, 0.625, -0.5182, 0.5625, -0.5182, 0.5625, -0.6353, 0.625, -0.6353, 0.625, -0.6283, 0.5625, -0.6283, 0.5625, -0.6283, 0.625, -0.6283, 0.625, -0.6212, 0.5625, -0.6212, 0.5625, -0.7384, 0.625, -0.7384, 0.625, -0.7313, 0.5625, -0.7313, 0.5625, -0.7313, 0.625, -0.7313, 0.625, -0.7243, 0.5625, -0.7243, 0.5, -0.1198, 0.5625, -0.1198, 0.5625, -0.1128, 0.5, -0.1128, 0.5, -0.1128, 0.5625, -0.1128, 0.5625, -0.1058, 0.5, -0.1058, 0.5, -0.2229, 0.5625, -0.2229, 0.5625, -0.2159, 0.5, -0.2159, 0.5, -0.2159, 0.5625, -0.2159, 0.5625, -0.2089, 0.5, -0.2089, 0.5, -0.326, 0.5625, -0.326, 0.5625, -0.319, 0.5, -0.319, 0.5, -0.319, 0.5625, -0.319, 0.5625, -0.312, 0.5, -0.312, 0.5, -0.4291, 0.5625, -0.4291, 0.5625, -0.4221, 0.5, -0.4221, 0.5, -0.4221, 0.5625, -0.4221, 0.5625, -0.4151, 0.5, -0.4151, 0.5, -0.5322, 0.5625, -0.5322, 0.5625, -0.5252, 0.5, -0.5252, 0.5, -0.5252, 0.5625, -0.5252, 0.5625, -0.5182, 0.5, -0.5182, 0.5, -0.6353, 0.5625, -0.6353, 0.5625, -0.6283, 0.5, -0.6283, 0.5, -0.6283, 0.5625, -0.6283, 0.5625, -0.6212, 0.5, -0.6212, 0.5, -0.7384, 0.5625, -0.7384, 0.5625, -0.7313, 0.5, -0.7313, 0.5, -0.7313, 0.5625, -0.7313, 0.5625, -0.7243, 0.5, -0.7243, 0.4375, -0.1198, 0.5, -0.1198, 0.5, -0.1128, 0.4375, -0.1128, 0.4375, -0.1128, 0.5, -0.1128, 0.5, -0.1058, 0.4375, -0.1058, 0.4375, -0.2229, 0.5, -0.2229, 0.5, -0.2159, 0.4375, -0.2159, 0.4375, -0.2159, 0.5, -0.2159, 0.5, -0.2089, 0.4375, -0.2089, 0.4375, -0.326, 0.5, -0.326, 0.5, -0.319, 0.4375, -0.319, 0.4375, -0.319, 0.5, -0.319, 0.5, -0.312, 0.4375, -0.312, 0.4375, -0.4291, 0.5, -0.4291, 0.5, -0.4221, 0.4375, -0.4221, 0.4375, -0.4221, 0.5, -0.4221, 0.5, -0.4151, 0.4375, -0.4151, 0.4375, -0.5322, 0.5, -0.5322, 0.5, -0.5252, 0.4375, -0.5252, 0.4375, -0.5252, 0.5, -0.5252, 0.5, -0.5182, 0.4375, -0.5182, 0.4375, -0.6353, 0.5, -0.6353, 0.5, -0.6283, 0.4375, -0.6283, 0.4375, -0.6283, 0.5, -0.6283, 0.5, -0.6212, 0.4375, -0.6212, 0.4375, -0.7384, 0.5, -0.7384, 0.5, -0.7313, 0.4375, -0.7313, 0.4375, -0.7313, 0.5, -0.7313, 0.5, -0.7243, 0.4375, -0.7243, 0.375, -0.1198, 0.4375, -0.1198, 0.4375, -0.1128, 0.375, -0.1128, 0.375, -0.1128, 0.4375, -0.1128, 0.4375, -0.1058, 0.375, -0.1058, 0.375, -0.2229, 0.4375, -0.2229, 0.4375, -0.2159, 0.375, -0.2159, 0.375, -0.2159, 0.4375, -0.2159, 0.4375, -0.2089, 0.375, -0.2089, 0.375, -0.326, 0.4375, -0.326, 0.4375, -0.319, 0.375, -0.319, 0.375, -0.319, 0.4375, -0.319, 0.4375, -0.312, 0.375, -0.312, 0.375, -0.4291, 0.4375, -0.4291, 0.4375, -0.4221, 0.375, -0.4221, 0.375, -0.4221, 0.4375, -0.4221, 0.4375, -0.4151, 0.375, -0.4151, 0.375, -0.5322, 0.4375, -0.5322, 0.4375, -0.5252, 0.375, -0.5252, 0.375, -0.5252, 0.4375, -0.5252, 0.4375, -0.5182, 0.375, -0.5182, 0.375, -0.6353, 0.4375, -0.6353, 0.4375, -0.6283, 0.375, -0.6283, 0.375, -0.6283, 0.4375, -0.6283, 0.4375, -0.6212, 0.375, -0.6212, 0.375, -0.7384, 0.4375, -0.7384, 0.4375, -0.7313, 0.375, -0.7313, 0.375, -0.7313, 0.4375, -0.7313, 0.4375, -0.7243, 0.375, -0.7243, 0.3125, -0.1198, 0.375, -0.1198, 0.375, -0.1128, 0.3125, -0.1128, 0.3125, -0.1128, 0.375, -0.1128, 0.375, -0.1058, 0.3125, -0.1058, 0.3125, -0.2229, 0.375, -0.2229, 0.375, -0.2159, 0.3125, -0.2159, 0.3125, -0.2159, 0.375, -0.2159, 0.375, -0.2089, 0.3125, -0.2089, 0.3125, -0.326, 0.375, -0.326, 0.375, -0.319, 0.3125, -0.319, 0.3125, -0.319, 0.375, -0.319, 0.375, -0.312, 0.3125, -0.312, 0.3125, -0.4291, 0.375, -0.4291, 0.375, -0.4221, 0.3125, -0.4221, 0.3125, -0.4221, 0.375, -0.4221, 0.375, -0.4151, 0.3125, -0.4151, 0.3125, -0.5322, 0.375, -0.5322, 0.375, -0.5252, 0.3125, -0.5252, 0.3125, -0.5252, 0.375, -0.5252, 0.375, -0.5182, 0.3125, -0.5182, 0.3125, -0.6353, 0.375, -0.6353, 0.375, -0.6283, 0.3125, -0.6283, 0.3125, -0.6283, 0.375, -0.6283, 0.375, -0.6212, 0.3125, -0.6212, 0.3125, -0.7384, 0.375, -0.7384, 0.375, -0.7313, 0.3125, -0.7313, 0.3125, -0.7313, 0.375, -0.7313, 0.375, -0.7243, 0.3125, -0.7243, 0.25, -0.1198, 0.3125, -0.1198, 0.3125, -0.1128, 0.25, -0.1128, 0.25, -0.1128, 0.3125, -0.1128, 0.3125, -0.1058, 0.25, -0.1058, 0.25, -0.2229, 0.3125, -0.2229, 0.3125, -0.2159, 0.25, -0.2159, 0.25, -0.2159, 0.3125, -0.2159, 0.3125, -0.2089, 0.25, -0.2089, 0.25, -0.326, 0.3125, -0.326, 0.3125, -0.319, 0.25, -0.319, 0.25, -0.319, 0.3125, -0.319, 0.3125, -0.312, 0.25, -0.312, 0.25, -0.4291, 0.3125, -0.4291, 0.3125, -0.4221, 0.25, -0.4221, 0.25, -0.4221, 0.3125, -0.4221, 0.3125, -0.4151, 0.25, -0.4151, 0.25, -0.5322, 0.3125, -0.5322, 0.3125, -0.5252, 0.25, -0.5252, 0.25, -0.5252, 0.3125, -0.5252, 0.3125, -0.5182, 0.25, -0.5182, 0.25, -0.6353, 0.3125, -0.6353, 0.3125, -0.6283, 0.25, -0.6283, 0.25, -0.6283, 0.3125, -0.6283, 0.3125, -0.6212, 0.25, -0.6212, 0.25, -0.7384, 0.3125, -0.7384, 0.3125, -0.7313, 0.25, -0.7313, 0.25, -0.7313, 0.3125, -0.7313, 0.3125, -0.7243, 0.25, -0.7243, 0.1875, -0.1198, 0.25, -0.1198, 0.25, -0.1128, 0.1875, -0.1128, 0.1875, -0.1128, 0.25, -0.1128, 0.25, -0.1058, 0.1875, -0.1058, 0.1875, -0.2229, 0.25, -0.2229, 0.25, -0.2159, 0.1875, -0.2159, 0.1875, -0.2159, 0.25, -0.2159, 0.25, -0.2089, 0.1875, -0.2089, 0.1875, -0.326, 0.25, -0.326, 0.25, -0.319, 0.1875, -0.319, 0.1875, -0.319, 0.25, -0.319, 0.25, -0.312, 0.1875, -0.312, 0.1875, -0.4291, 0.25, -0.4291, 0.25, -0.4221, 0.1875, -0.4221, 0.1875, -0.4221, 0.25, -0.4221, 0.25, -0.4151, 0.1875, -0.4151, 0.1875, -0.5322, 0.25, -0.5322, 0.25, -0.5252, 0.1875, -0.5252, 0.1875, -0.5252, 0.25, -0.5252, 0.25, -0.5182, 0.1875, -0.5182, 0.1875, -0.6353, 0.25, -0.6353, 0.25, -0.6283, 0.1875, -0.6283, 0.1875, -0.6283, 0.25, -0.6283, 0.25, -0.6212, 0.1875, -0.6212, 0.1875, -0.7384, 0.25, -0.7384, 0.25, -0.7313, 0.1875, -0.7313, 0.1875, -0.7313, 0.25, -0.7313, 0.25, -0.7243, 0.1875, -0.7243, 0.125, -0.1198, 0.1875, -0.1198, 0.1875, -0.1128, 0.125, -0.1128, 0.125, -0.1128, 0.1875, -0.1128, 0.1875, -0.1058, 0.125, -0.1058, 0.125, -0.2229, 0.1875, -0.2229, 0.1875, -0.2159, 0.125, -0.2159, 0.125, -0.2159, 0.1875, -0.2159, 0.1875, -0.2089, 0.125, -0.2089, 0.125, -0.326, 0.1875, -0.326, 0.1875, -0.319, 0.125, -0.319, 0.125, -0.319, 0.1875, -0.319, 0.1875, -0.312, 0.125, -0.312, 0.125, -0.4291, 0.1875, -0.4291, 0.1875, -0.4221, 0.125, -0.4221, 0.125, -0.4221, 0.1875, -0.4221, 0.1875, -0.4151, 0.125, -0.4151, 0.125, -0.5322, 0.1875, -0.5322, 0.1875, -0.5252, 0.125, -0.5252, 0.125, -0.5252, 0.1875, -0.5252, 0.1875, -0.5182, 0.125, -0.5182, 0.125, -0.6353, 0.1875, -0.6353, 0.1875, -0.6283, 0.125, -0.6283, 0.125, -0.6283, 0.1875, -0.6283, 0.1875, -0.6212, 0.125, -0.6212, 0.125, -0.7384, 0.1875, -0.7384, 0.1875, -0.7313, 0.125, -0.7313, 0.125, -0.7313, 0.1875, -0.7313, 0.1875, -0.7243, 0.125, -0.7243, 0.0625, -0.1198, 0.125, -0.1198, 0.125, -0.1128, 0.0625, -0.1128, 0.0625, -0.1128, 0.125, -0.1128, 0.125, -0.1058, 0.0625, -0.1058, 0.0625, -0.2229, 0.125, -0.2229, 0.125, -0.2159, 0.0625, -0.2159, 0.0625, -0.2159, 0.125, -0.2159, 0.125, -0.2089, 0.0625, -0.2089, 0.0625, -0.326, 0.125, -0.326, 0.125, -0.319, 0.0625, -0.319, 0.0625, -0.319, 0.125, -0.319, 0.125, -0.312, 0.0625, -0.312, 0.0625, -0.4291, 0.125, -0.4291, 0.125, -0.4221, 0.0625, -0.4221, 0.0625, -0.4221, 0.125, -0.4221, 0.125, -0.4151, 0.0625, -0.4151, 0.0625, -0.5322, 0.125, -0.5322, 0.125, -0.5252, 0.0625, -0.5252, 0.0625, -0.5252, 0.125, -0.5252, 0.125, -0.5182, 0.0625, -0.5182, 0.0625, -0.6353, 0.125, -0.6353, 0.125, -0.6283, 0.0625, -0.6283, 0.0625, -0.6283, 0.125, -0.6283, 0.125, -0.6212, 0.0625, -0.6212, 0.0625, -0.7384, 0.125, -0.7384, 0.125, -0.7313, 0.0625, -0.7313, 0.0625, -0.7313, 0.125, -0.7313, 0.125, -0.7243, 0.0625, -0.7243, 0.0, -0.1198, 0.0625, -0.1198, 0.0625, -0.1128, 0.0, -0.1128, 0.0, -0.1128, 0.0625, -0.1128, 0.0625, -0.1058, 0.0, -0.1058, 0.0, -0.2229, 0.0625, -0.2229, 0.0625, -0.2159, 0.0, -0.2159, 0.0, -0.2159, 0.0625, -0.2159, 0.0625, -0.2089, 0.0, -0.2089, 0.0, -0.326, 0.0625, -0.326, 0.0625, -0.319, 0.0, -0.319, 0.0, -0.319, 0.0625, -0.319, 0.0625, -0.312, 0.0, -0.312, 0.0, -0.4291, 0.0625, -0.4291, 0.0625, -0.4221, 0.0, -0.4221, 0.0, -0.4221, 0.0625, -0.4221, 0.0625, -0.4151, 0.0, -0.4151, 0.0, -0.5322, 0.0625, -0.5322, 0.0625, -0.5252, 0.0, -0.5252, 0.0, -0.5252, 0.0625, -0.5252, 0.0625, -0.5182, 0.0, -0.5182, 0.0, -0.6353, 0.0625, -0.6353, 0.0625, -0.6283, 0.0, -0.6283, 0.0, -0.6283, 0.0625, -0.6283, 0.0625, -0.6212, 0.0, -0.6212, 0.0, -0.7384, 0.0625, -0.7384, 0.0625, -0.7313, 0.0, -0.7313, 0.0, -0.7313, 0.0625, -0.7313, 0.0625, -0.7243, 0.0, -0.7243, 0.0, -0.009699, 0.0, -0.1058, 0.0625, -0.1058, 0.0625, -0.009699, 0.9375, -0.009699, 0.9375, -0.1058, 1.0, -0.1058, 1.0, -0.009699, 0.0, -0.1198, 0.0, -0.2089, 0.0625, -0.2089, 0.0625, -0.1198, 0.9375, -0.1198, 0.9375, -0.2089, 1.0, -0.2089, 1.0, -0.1198, 0.0, -0.2229, 0.0, -0.312, 0.0625, -0.312, 0.0625, -0.2229, 0.9375, -0.2229, 0.9375, -0.312, 1.0, -0.312, 1.0, -0.2229, 0.0, -0.326, 0.0, -0.4151, 0.0625, -0.4151, 0.0625, -0.326, 0.9375, -0.326, 0.9375, -0.4151, 1.0, -0.4151, 1.0, -0.326, 0.0, -0.4291, 0.0, -0.5182, 0.0625, -0.5182, 0.0625, -0.4291, 0.9375, -0.4291, 0.9375, -0.5182, 1.0, -0.5182, 1.0, -0.4291, 0.0, -0.5322, 0.0, -0.6212, 0.0625, -0.6212, 0.0625, -0.5322, 0.9375, -0.5322, 0.9375, -0.6212, 1.0, -0.6212, 1.0, -0.5322, 0.0, -0.6353, 0.0, -0.7243, 0.0625, -0.7243, 0.0625, -0.6353, 0.9375, -0.6353, 0.9375, -0.7243, 1.0, -0.7243, 1.0, -0.6353, 0.9375, -0.7384, 0.9375, -0.8344, 1.0, -0.8344, 1.0, -0.7384, 0.0, -0.7384, 0.0, -0.8344, 0.0625, -0.8344, 0.0625, -0.7384, 0.0625, -0.1198, 0.0625, -0.2089, 0.125, -0.2089, 0.125, -0.1198, 0.0625, -0.009699, 0.0625, -0.1058, 0.125, -0.1058, 0.125, -0.009699, 0.0625, -0.2229, 0.0625, -0.312, 0.125, -0.312, 0.125, -0.2229, 0.0625, -0.326, 0.0625, -0.4151, 0.125, -0.4151, 0.125, -0.326, 0.0625, -0.4291, 0.0625, -0.5182, 0.125, -0.5182, 0.125, -0.4291, 0.0625, -0.5322, 0.0625, -0.6212, 0.125, -0.6212, 0.125, -0.5322, 0.0625, -0.6353, 0.0625, -0.7243, 0.125, -0.7243, 0.125, -0.6353, 0.0625, -0.7384, 0.0625, -0.8344, 0.125, -0.8344, 0.125, -0.7384, 0.125, -0.1198, 0.125, -0.2089, 0.1875, -0.2089, 0.1875, -0.1198, 0.125, -0.009699, 0.125, -0.1058, 0.1875, -0.1058, 0.1875, -0.009699, 0.125, -0.2229, 0.125, -0.312, 0.1875, -0.312, 0.1875, -0.2229, 0.125, -0.326, 0.125, -0.4151, 0.1875, -0.4151, 0.1875, -0.326, 0.125, -0.4291, 0.125, -0.5182, 0.1875, -0.5182, 0.1875, -0.4291, 0.125, -0.5322, 0.125, -0.6212, 0.1875, -0.6212, 0.1875, -0.5322, 0.125, -0.6353, 0.125, -0.7243, 0.1875, -0.7243, 0.1875, -0.6353, 0.125, -0.7384, 0.125, -0.8344, 0.1875, -0.8344, 0.1875, -0.7384, 0.1875, -0.1198, 0.1875, -0.2089, 0.25, -0.2089, 0.25, -0.1198, 0.1875, -0.009699, 0.1875, -0.1058, 0.25, -0.1058, 0.25, -0.009699, 0.1875, -0.2229, 0.1875, -0.312, 0.25, -0.312, 0.25, -0.2229, 0.1875, -0.326, 0.1875, -0.4151, 0.25, -0.4151, 0.25, -0.326, 0.1875, -0.4291, 0.1875, -0.5182, 0.25, -0.5182, 0.25, -0.4291, 0.1875, -0.5322, 0.1875, -0.6212, 0.25, -0.6212, 0.25, -0.5322, 0.1875, -0.6353, 0.1875, -0.7243, 0.25, -0.7243, 0.25, -0.6353, 0.1875, -0.7384, 0.1875, -0.8344, 0.25, -0.8344, 0.25, -0.7384, 0.25, -0.1198, 0.25, -0.2089, 0.3125, -0.2089, 0.3125, -0.1198, 0.25, -0.009699, 0.25, -0.1058, 0.3125, -0.1058, 0.3125, -0.009699, 0.25, -0.2229, 0.25, -0.312, 0.3125, -0.312, 0.3125, -0.2229, 0.25, -0.326, 0.25, -0.4151, 0.3125, -0.4151, 0.3125, -0.326, 0.25, -0.4291, 0.25, -0.5182, 0.3125, -0.5182, 0.3125, -0.4291, 0.25, -0.5322, 0.25, -0.6212, 0.3125, -0.6212, 0.3125, -0.5322, 0.25, -0.6353, 0.25, -0.7243, 0.3125, -0.7243, 0.3125, -0.6353, 0.25, -0.7384, 0.25, -0.8344, 0.3125, -0.8344, 0.3125, -0.7384, 0.3125, -0.1198, 0.3125, -0.2089, 0.375, -0.2089, 0.375, -0.1198, 0.3125, -0.009699, 0.3125, -0.1058, 0.375, -0.1058, 0.375, -0.009699, 0.3125, -0.2229, 0.3125, -0.312, 0.375, -0.312, 0.375, -0.2229, 0.3125, -0.326, 0.3125, -0.4151, 0.375, -0.4151, 0.375, -0.326, 0.3125, -0.4291, 0.3125, -0.5182, 0.375, -0.5182, 0.375, -0.4291, 0.3125, -0.5322, 0.3125, -0.6212, 0.375, -0.6212, 0.375, -0.5322, 0.3125, -0.6353, 0.3125, -0.7243, 0.375, -0.7243, 0.375, -0.6353, 0.3125, -0.7384, 0.3125, -0.8344, 0.375, -0.8344, 0.375, -0.7384, 0.375, -0.1198, 0.375, -0.2089, 0.4375, -0.2089, 0.4375, -0.1198, 0.375, -0.009699, 0.375, -0.1058, 0.4375, -0.1058, 0.4375, -0.009699, 0.375, -0.2229, 0.375, -0.312, 0.4375, -0.312, 0.4375, -0.2229, 0.375, -0.326, 0.375, -0.4151, 0.4375, -0.4151, 0.4375, -0.326, 0.375, -0.4291, 0.375, -0.5182, 0.4375, -0.5182, 0.4375, -0.4291, 0.375, -0.5322, 0.375, -0.6212, 0.4375, -0.6212, 0.4375, -0.5322, 0.375, -0.6353, 0.375, -0.7243, 0.4375, -0.7243, 0.4375, -0.6353, 0.375, -0.7384, 0.375, -0.8344, 0.4375, -0.8344, 0.4375, -0.7384, 0.4375, -0.1198, 0.4375, -0.2089, 0.5, -0.2089, 0.5, -0.1198, 0.4375, -0.009699, 0.4375, -0.1058, 0.5, -0.1058, 0.5, -0.009699, 0.4375, -0.2229, 0.4375, -0.312, 0.5, -0.312, 0.5, -0.2229, 0.4375, -0.326, 0.4375, -0.4151, 0.5, -0.4151, 0.5, -0.326, 0.4375, -0.4291, 0.4375, -0.5182, 0.5, -0.5182, 0.5, -0.4291, 0.4375, -0.5322, 0.4375, -0.6212, 0.5, -0.6212, 0.5, -0.5322, 0.4375, -0.6353, 0.4375, -0.7243, 0.5, -0.7243, 0.5, -0.6353, 0.4375, -0.7384, 0.4375, -0.8344, 0.5, -0.8344, 0.5, -0.7384, 0.5, -0.1198, 0.5, -0.2089, 0.5625, -0.2089, 0.5625, -0.1198, 0.5, -0.009699, 0.5, -0.1058, 0.5625, -0.1058, 0.5625, -0.009699, 0.5, -0.2229, 0.5, -0.312, 0.5625, -0.312, 0.5625, -0.2229, 0.5, -0.326, 0.5, -0.4151, 0.5625, -0.4151, 0.5625, -0.326, 0.5, -0.4291, 0.5, -0.5182, 0.5625, -0.5182, 0.5625, -0.4291, 0.5, -0.5322, 0.5, -0.6212, 0.5625, -0.6212, 0.5625, -0.5322, 0.5, -0.6353, 0.5, -0.7243, 0.5625, -0.7243, 0.5625, -0.6353, 0.5, -0.7384, 0.5, -0.8344, 0.5625, -0.8344, 0.5625, -0.7384, 0.5625, -0.1198, 0.5625, -0.2089, 0.625, -0.2089, 0.625, -0.1198, 0.5625, -0.009699, 0.5625, -0.1058, 0.625, -0.1058, 0.625, -0.009699, 0.5625, -0.2229, 0.5625, -0.312, 0.625, -0.312, 0.625, -0.2229, 0.5625, -0.326, 0.5625, -0.4151, 0.625, -0.4151, 0.625, -0.326, 0.5625, -0.4291, 0.5625, -0.5182, 0.625, -0.5182, 0.625, -0.4291, 0.5625, -0.5322, 0.5625, -0.6212, 0.625, -0.6212, 0.625, -0.5322, 0.5625, -0.6353, 0.5625, -0.7243, 0.625, -0.7243, 0.625, -0.6353, 0.5625, -0.7384, 0.5625, -0.8344, 0.625, -0.8344, 0.625, -0.7384, 0.625, -0.009699, 0.625, -0.1058, 0.6875, -0.1058, 0.6875, -0.009699, 0.625, -0.7384, 0.625, -0.8344, 0.6875, -0.8344, 0.6875, -0.7384, 0.6875, -0.1198, 0.6875, -0.2089, 0.75, -0.2089, 0.75, -0.1198, 0.6875, -0.009699, 0.6875, -0.1058, 0.75, -0.1058, 0.75, -0.009699, 0.6875, -0.2229, 0.6875, -0.312, 0.75, -0.312, 0.75, -0.2229, 0.6875, -0.326, 0.6875, -0.4151, 0.75, -0.4151, 0.75, -0.326, 0.6875, -0.4291, 0.6875, -0.5182, 0.75, -0.5182, 0.75, -0.4291, 0.6875, -0.5322, 0.6875, -0.6212, 0.75, -0.6212, 0.75, -0.5322, 0.6875, -0.6353, 0.6875, -0.7243, 0.75, -0.7243, 0.75, -0.6353, 0.6875, -0.7384, 0.6875, -0.8344, 0.75, -0.8344, 0.75, -0.7384, 0.75, -0.1198, 0.75, -0.2089, 0.8125, -0.2089, 0.8125, -0.1198, 0.75, -0.009699, 0.75, -0.1058, 0.8125, -0.1058, 0.8125, -0.009699, 0.75, -0.2229, 0.75, -0.312, 0.8125, -0.312, 0.8125, -0.2229, 0.75, -0.326, 0.75, -0.4151, 0.8125, -0.4151, 0.8125, -0.326, 0.75, -0.4291, 0.75, -0.5182, 0.8125, -0.5182, 0.8125, -0.4291, 0.75, -0.5322, 0.75, -0.6212, 0.8125, -0.6212, 0.8125, -0.5322, 0.75, -0.6353, 0.75, -0.7243, 0.8125, -0.7243, 0.8125, -0.6353, 0.75, -0.7384, 0.75, -0.8344, 0.8125, -0.8344, 0.8125, -0.7384, 0.8125, -0.1198, 0.8125, -0.2089, 0.875, -0.2089, 0.875, -0.1198, 0.8125, -0.009699, 0.8125, -0.1058, 0.875, -0.1058, 0.875, -0.009699, 0.8125, -0.2229, 0.8125, -0.312, 0.875, -0.312, 0.875, -0.2229, 0.8125, -0.326, 0.8125, -0.4151, 0.875, -0.4151, 0.875, -0.326, 0.8125, -0.4291, 0.8125, -0.5182, 0.875, -0.5182, 0.875, -0.4291, 0.8125, -0.5322, 0.8125, -0.6212, 0.875, -0.6212, 0.875, -0.5322, 0.8125, -0.6353, 0.8125, -0.7243, 0.875, -0.7243, 0.875, -0.6353, 0.8125, -0.7384, 0.8125, -0.8344, 0.875, -0.8344, 0.875, -0.7384, 0.875, -0.1198, 0.875, -0.2089, 0.9375, -0.2089, 0.9375, -0.1198, 0.875, -0.009699, 0.875, -0.1058, 0.9375, -0.1058, 0.9375, -0.009699, 0.875, -0.2229, 0.875, -0.312, 0.9375, -0.312, 0.9375, -0.2229, 0.875, -0.326, 0.875, -0.4151, 0.9375, -0.4151, 0.9375, -0.326, 0.875, -0.4291, 0.875, -0.5182, 0.9375, -0.5182, 0.9375, -0.4291, 0.875, -0.5322, 0.875, -0.6212, 0.9375, -0.6212, 0.9375, -0.5322, 0.875, -0.6353, 0.875, -0.7243, 0.9375, -0.7243, 0.9375, -0.6353, 0.875, -0.7384, 0.875, -0.8344, 0.9375, -0.8344, 0.9375, -0.7384, 0.682, -0.2156, 0.6822, -0.2233, 0.6875, -0.2229, 0.6875, -0.2159, 0.6822, -0.2085, 0.682, -0.2156, 0.6875, -0.2159, 0.6875, -0.2089, 0.682, -0.3187, 0.6822, -0.3264, 0.6875, -0.326, 0.6875, -0.319, 0.6822, -0.3115, 0.682, -0.3187, 0.6875, -0.319, 0.6875, -0.312, 0.682, -0.4218, 0.6822, -0.4295, 0.6875, -0.4291, 0.6875, -0.4221, 0.6822, -0.4146, 0.682, -0.4218, 0.6875, -0.4221, 0.6875, -0.4151, 0.682, -0.5248, 0.6822, -0.5326, 0.6875, -0.5322, 0.6875, -0.5252, 0.6822, -0.5177, 0.682, -0.5248, 0.6875, -0.5252, 0.6875, -0.5182, 0.682, -0.6279, 0.6822, -0.6357, 0.6875, -0.6353, 0.6875, -0.6283, 0.6822, -0.6208, 0.682, -0.6279, 0.6875, -0.6283, 0.6875, -0.6212, 0.6303, -0.1286, 0.6822, -0.1286, 0.6875, -0.1198, 0.625, -0.1198, 0.6303, -0.2233, 0.6305, -0.2156, 0.625, -0.2159, 0.625, -0.2229, 0.6305, -0.2156, 0.6303, -0.2085, 0.625, -0.2089, 0.625, -0.2159, 0.6303, -0.3264, 0.6305, -0.3187, 0.625, -0.319, 0.625, -0.326, 0.6305, -0.3187, 0.6303, -0.3115, 0.625, -0.312, 0.625, -0.319, 0.6303, -0.4295, 0.6305, -0.4218, 0.625, -0.4221, 0.625, -0.4291, 0.6305, -0.4218, 0.6303, -0.4146, 0.625, -0.4151, 0.625, -0.4221, 0.6303, -0.5326, 0.6305, -0.5248, 0.625, -0.5252, 0.625, -0.5322, 0.6305, -0.5248, 0.6303, -0.5177, 0.625, -0.5182, 0.625, -0.5252, 0.6303, -0.6357, 0.6305, -0.6279, 0.625, -0.6283, 0.625, -0.6353, 0.6305, -0.6279, 0.6303, -0.6208, 0.625, -0.6212, 0.625, -0.6283, 0.6822, -0.7156, 0.6303, -0.7156, 0.625, -0.7243, 0.6875, -0.7243, 0.6303, -0.2085, 0.6303, -0.1286, 0.625, -0.1198, 0.625, -0.2089, 0.6303, -0.3115, 0.6303, -0.2233, 0.625, -0.2229, 0.625, -0.312, 0.6303, -0.4146, 0.6303, -0.3264, 0.625, -0.326, 0.625, -0.4151, 0.6303, -0.5177, 0.6303, -0.4295, 0.625, -0.4291, 0.625, -0.5182, 0.6303, -0.6208, 0.6303, -0.5326, 0.625, -0.5322, 0.625, -0.6212, 0.6303, -0.7156, 0.6303, -0.6357, 0.625, -0.6353, 0.625, -0.7243, 0.6822, -0.1286, 0.6822, -0.2085, 0.6875, -0.2089, 0.6875, -0.1198, 0.6822, -0.2233, 0.6822, -0.3115, 0.6875, -0.312, 0.6875, -0.2229, 0.6822, -0.3264, 0.6822, -0.4146, 0.6875, -0.4151, 0.6875, -0.326, 0.6822, -0.4295, 0.6822, -0.5177, 0.6875, -0.5182, 0.6875, -0.4291, 0.6822, -0.5326, 0.6822, -0.6208, 0.6875, -0.6212, 0.6875, -0.5322, 0.6822, -0.6357, 0.6822, -0.7156, 0.6875, -0.7243, 0.6875, -0.6353])
me_plane_001.update()
me_cube_002 = bpy.data.meshes.new('Cube.002')
me_cube_002.from_pydata([(-1.0, -1.0, 0.9795), (-0.9799, -0.9799, 1.004), (-0.9941, -0.9941, 0.9951), (-0.9799, 0.9799, 1.004), (-1.0, 1.0, 0.9795), (-0.9941, 0.9941, 0.9951), (0.9799, -0.9799, 1.004), (1.0, -1.0, 0.9795), (0.9941, -0.9941, 0.9951), (0.9799, 0.9799, 1.004), (1.0, 1.0, 0.9795), (0.9941, 0.9941, 0.9951), (-0.9566, -0.9566, -1.0), (-1.0, -1.0, -0.9566), (-0.9873, -0.9873, -0.9873), (-1.0, 1.0, -0.9566), (-0.9566, 0.9566, -1.0), (-0.9873, 0.9873, -0.9873), (1.0, -1.0, -0.9566), (0.9566, -0.9566, -1.0), (0.9873, -0.9873, -0.9873), (1.0, 1.0, -0.9566), (0.9566, 0.9566, -1.0), (0.9873, 0.9873, -0.9873), (-0.02157, -0.02157, 1.221), (0.02157, -0.02157, 1.221), (0.02157, 0.02157, 1.221), (-0.02157, 0.02157, 1.221), (0.0, -0.01264, 1.222), (-2.91e-11, 2.91e-11, 1.223), (0.01264, 0.0, 1.222), (0.0, 0.01264, 1.222), (-0.01264, 0.0, 1.222)], [], [(1, 3, 5, 2), (2, 5, 4, 0), (3, 9, 11, 5), (5, 11, 10, 4), (9, 6, 8, 11), (11, 8, 7, 10), (6, 1, 2, 8), (8, 2, 0, 7), (16, 12, 14, 17), (17, 14, 13, 15), (22, 16, 17, 23), (23, 17, 15, 21), (19, 22, 23, 20), (20, 23, 21, 18), (12, 19, 20, 14), (14, 20, 18, 13), (13, 0, 4, 15), (16, 22, 19, 12), (18, 7, 0, 13), (15, 4, 10, 21), (21, 10, 7, 18), (24, 28, 29, 32), (25, 30, 29, 28), (26, 31, 29, 30), (27, 32, 29, 31), (3, 1, 24, 32, 27), (9, 3, 27, 31, 26), (1, 6, 25, 28, 24), (6, 9, 26, 30, 25)])
_uv = me_cube_002.uv_layers.new(name='UVMap')
_uv.uv.foreach_set('vector', [0.625, 0.0, 0.625, 0.25, 0.625, 0.25, 0.625, 0.0007369, 0.625, 0.0007369, 0.625, 0.25, 0.6224, 0.25, 0.6224, 0.0, 0.625, 0.25, 0.625, 0.5, 0.625, 0.5, 0.625, 0.25, 0.625, 0.25, 0.625, 0.5, 0.6224, 0.5, 0.6224, 0.25, 0.625, 0.5, 0.625, 0.75, 0.625, 0.75, 0.625, 0.5, 0.625, 0.5, 0.625, 0.75, 0.6224, 0.75, 0.6224, 0.5, 0.625, 0.75, 0.625, 1.0, 0.625, 0.9993, 0.625, 0.75, 0.625, 0.75, 0.625, 0.9993, 0.6224, 1.0, 0.6224, 0.75, 0.1304, 0.5054, 0.1304, 0.7446, 0.1258, 0.7492, 0.1258, 0.5008, 0.375, 0.25, 0.375, 0.001588, 0.3804, 0.0, 0.3804, 0.25, 0.3696, 0.5054, 0.1304, 0.5054, 0.1258, 0.5008, 0.3746, 0.5004, 0.3746, 0.5004, 0.375, 0.25, 0.3804, 0.25, 0.3804, 0.5, 0.3696, 0.7446, 0.3696, 0.5054, 0.3746, 0.5004, 0.3746, 0.7496, 0.3746, 0.7496, 0.3746, 0.5004, 0.3804, 0.5, 0.3804, 0.75, 0.1304, 0.7446, 0.3696, 0.7446, 0.3746, 0.7496, 0.1258, 0.7492, 0.375, 0.9984, 0.3746, 0.7496, 0.3804, 0.75, 0.3804, 1.0, 0.3804, 0.0, 0.6224, 0.0, 0.6224, 0.25, 0.3804, 0.25, 0.1304, 0.5054, 0.3696, 0.5054, 0.3696, 0.7446, 0.1304, 0.7446, 0.3804, 0.75, 0.6224, 0.75, 0.6224, 1.0, 0.3804, 1.0, 0.3804, 0.25, 0.6224, 0.25, 0.6224, 0.5, 0.3804, 0.5, 0.3804, 0.5, 0.6224, 0.5, 0.6224, 0.75, 0.3804, 0.75, 0.625, 1.0, 0.625, 0.9984, 0.625, 1.0, 0.625, 1.002, 0.625, 0.75, 0.625, 0.7484, 0.625, 0.75, 0.625, 0.7516, 0.625, 0.5, 0.625, 0.4984, 0.625, 0.5, 0.625, 0.5016, 0.625, 0.25, 0.625, 0.2484, 0.625, 0.25, 0.625, 0.2516, 0.625, 0.25, 0.625, 0.0, 0.625, 0.2445, 0.625, 0.2484, 0.625, 0.25, 0.625, 0.5, 0.625, 0.25, 0.625, 0.4945, 0.625, 0.4984, 0.625, 0.5, 0.625, 1.0, 0.625, 0.75, 0.625, 0.9945, 0.625, 0.9984, 0.625, 1.0, 0.625, 0.75, 0.625, 0.5, 0.625, 0.7445, 0.625, 0.7484, 0.625, 0.75])
me_cube_002.update()
me_plane_002 = bpy.data.meshes.new('Plane.002')
me_plane_002.from_pydata([(0.0, 0.0, 0.0), (-0.2636, -2.719e-07, -0.8344), (0.0, -3.019e-07, -0.9264), (-0.2636, -3.16e-09, -0.009699), (-0.2539, 0.0, 0.0)], [(1, 2), (3, 4), (3, 1), (4, 0)], [])
_uv = me_plane_002.uv_layers.new(name='UVMap')
_uv.uv.foreach_set('vector', [])
me_plane_002.update()

# ---- objects
ob_empty = bpy.data.objects.new('Empty', None)
ob_empty_001 = bpy.data.objects.new('Empty.001', None)
ob_watertank = bpy.data.objects.new('WaterTank', me_plane_001)
ob_cube_001 = bpy.data.objects.new('Cube.001', me_cube_002)
ob_plane_001 = bpy.data.objects.new('Plane.001', me_plane_002)

# ---- transforms, parenting, visibility, modifiers, constraints
ob_empty.location = (-1.033, -1.125e-07, 0.8757)
ob_empty.rotation_euler = (1.571, -0.0, -0.0)
ob_empty.scale = (0.2837, 0.2837, 0.2837)
ob_empty.empty_display_type = 'IMAGE'
ob_empty.empty_display_size = 5.0
ob_empty.empty_image_depth = 'BACK'
ob_empty.show_empty_image_perspective = False
ob_empty.empty_image_side = 'FRONT'
ob_empty_001.location = (0.6413, -1.565e-07, 1.182)
ob_empty_001.rotation_euler = (1.571, -0.0, -0.0)
ob_empty_001.scale = (0.284, 0.284, 0.284)
ob_empty_001.empty_display_type = 'IMAGE'
ob_empty_001.empty_display_size = 5.0
ob_empty_001.empty_image_depth = 'BACK'
ob_empty_001.show_empty_image_perspective = False
ob_empty_001.empty_image_side = 'FRONT'
ob_watertank.location = (0.0, 0.0, 0.0)
ob_watertank.rotation_euler = (3.142, -0.0, 0.0)
_m = ob_watertank.modifiers.new('Solidify', 'SOLIDIFY')
ob_cube_001.location = (0.7811, 0.0, 0.0)
ob_cube_001.scale = (0.375, 0.375, 0.5)
_m = ob_cube_001.modifiers.new('Subdivision', 'SUBSURF')
_m.levels = 2
ob_plane_001.location = (0.9652, 0.0, 0.0)
ob_plane_001.rotation_euler = (3.142, -0.0, 0.0)
_m = ob_plane_001.modifiers.new('Screw', 'SCREW')

# ---- collection membership
col_collection.objects.link(ob_empty)
col_collection.objects.link(ob_empty_001)
col_collection.objects.link(ob_watertank)
col_duplicate.objects.link(ob_cube_001)
col_duplicate_001.objects.link(ob_plane_001)
def _layer_coll(name, lc=None):
    lc = lc or bpy.context.view_layer.layer_collection
    for c in lc.children:
        if c.name == name: return c
        r = _layer_coll(name, c)
        if r: return r
_layer_coll('duplicate').exclude = True
_layer_coll('duplicate.001').exclude = True

# ---- scene / render settings (as saved in the file)
scene.frame_start = 1; scene.frame_end = 250; scene.frame_set(1)
scene.render.engine = 'BLENDER_EEVEE_NEXT'
scene.render.bake_bias = 0.0
scene.render.bake_samples = 0
scene.cycles.sampling_pattern = 'TABULATED_SOBOL'
scene.eevee.use_volume_custom_range = False
bpy.context.view_layer.update()

# ---- added for rendering (the .blend has no active camera and no usable light): camera, sun
cam_auto = bpy.data.cameras.new('AutoCamera')
cam_auto.lens = 50.0
cam_auto.sensor_width = 36.0
cam_auto.clip_end = 1000.0
ob_auto_camera = bpy.data.objects.new('AutoCamera', cam_auto)
scene.collection.objects.link(ob_auto_camera)
ob_auto_camera.location = (3.32835, -3.99402, 2.77409)
ob_auto_camera.rotation_euler = (1.09748, -7.21219e-08, 0.694738)
scene.camera = ob_auto_camera
light_auto_sun = bpy.data.lights.new('AutoSun', 'SUN')
light_auto_sun.energy = 3.0
light_auto_sun.angle = 0.0523599
ob_auto_sun = bpy.data.objects.new('AutoSun', light_auto_sun)
scene.collection.objects.link(ob_auto_sun)
ob_auto_sun.rotation_euler = (0.872665, 0.174533, 0.523599)
bpy.context.view_layer.update()
